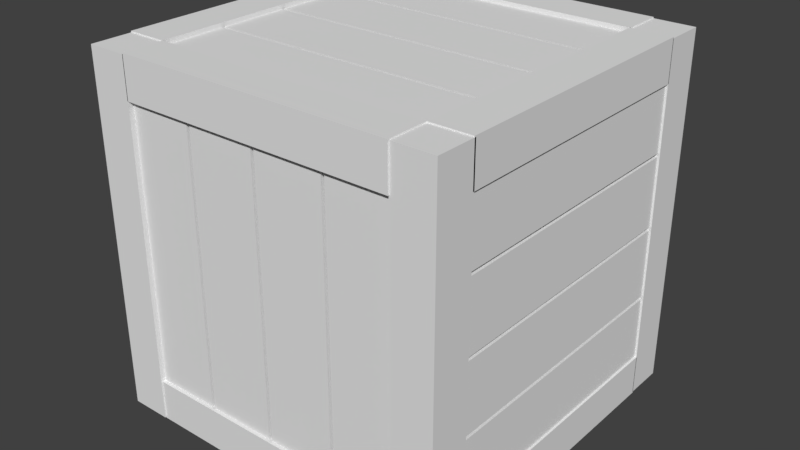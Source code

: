 # Source: SeparateBoxParts.blend  (saved by Blender 2.79.0; exported with 4.5.12 LTS)
import bpy
from mathutils import Matrix  # noqa: F401  (used for matrix-valued properties, if any)

bpy.ops.wm.read_factory_settings(use_empty=True)
scene = bpy.context.scene
scene.name = 'Scene'

# ---- collections
col_collection_1 = bpy.data.collections.new('Collection 1'); scene.collection.children.link(col_collection_1)

# ---- materials (node trees are filled in below, after node groups)
mat_material_001 = bpy.data.materials.new('Material.001')
mat_material_001.alpha_threshold = 0.0
mat_material_001.use_transparent_shadow = False
mat_material_001.roughness = 0.5
mat_material_001.line_color = (0.0, 0.0, 0.0, 1.0)

# ---- material node trees

# ---- world
world_world = bpy.data.worlds.new('World'); scene.world = world_world
world_world.color = (0.05088, 0.05088, 0.05088)
world_world.use_sun_shadow = False
world_world.sun_shadow_jitter_overblur = 0.0
world_world.cycles.sampling_method = 'MANUAL'

# ---- meshes
me_cube_036 = bpy.data.meshes.new('Cube.036')
me_cube_036.from_pydata([(0.8282, 0.8371, -0.8325), (0.8282, -0.8371, -0.8325), (1.076, 0.8371, -0.8325), (1.076, -0.8371, -0.8325), (0.8282, 0.8371, -1.081), (0.8282, -0.8371, -1.081), (1.076, 0.8371, -1.081), (1.076, -0.8371, -1.081)], [], [(0, 1, 3, 2), (2, 3, 7, 6), (6, 7, 5, 4), (4, 5, 1, 0), (2, 6, 4, 0), (7, 3, 1, 5)])
me_cube_036.materials.append(mat_material_001)
me_cube_036.use_remesh_preserve_volume = False
me_cube_036.use_remesh_preserve_attributes = False
me_cube_036.use_mirror_vertex_groups = False
me_cube_036.update()
me_cube_035 = bpy.data.meshes.new('Cube.035')
me_cube_035.from_pydata([(0.8282, 0.8371, 1.081), (0.8282, -0.8371, 1.081), (1.076, 0.8371, 1.081), (1.076, -0.8371, 1.081), (0.8282, 0.8371, 0.8325), (0.8282, -0.8371, 0.8325), (1.076, 0.8371, 0.8325), (1.076, -0.8371, 0.8325)], [], [(0, 1, 3, 2), (2, 3, 7, 6), (6, 7, 5, 4), (4, 5, 1, 0), (2, 6, 4, 0), (7, 3, 1, 5)])
me_cube_035.materials.append(mat_material_001)
me_cube_035.use_remesh_preserve_volume = False
me_cube_035.use_remesh_preserve_attributes = False
me_cube_035.use_mirror_vertex_groups = False
me_cube_035.update()
me_cube_034 = bpy.data.meshes.new('Cube.034')
me_cube_034.from_pydata([(-1.089, 0.8371, 1.081), (-1.089, -0.8371, 1.081), (-0.8412, 0.8371, 1.081), (-0.8412, -0.8371, 1.081), (-1.089, 0.8371, 0.8325), (-1.089, -0.8371, 0.8325), (-0.8412, 0.8371, 0.8325), (-0.8412, -0.8371, 0.8325)], [], [(0, 1, 3, 2), (2, 3, 7, 6), (6, 7, 5, 4), (4, 5, 1, 0), (2, 6, 4, 0), (7, 3, 1, 5)])
me_cube_034.materials.append(mat_material_001)
me_cube_034.use_remesh_preserve_volume = False
me_cube_034.use_remesh_preserve_attributes = False
me_cube_034.use_mirror_vertex_groups = False
me_cube_034.update()
me_cube_033 = bpy.data.meshes.new('Cube.033')
me_cube_033.from_pydata([(-0.841, -1.076, -0.8325), (0.8315, -1.076, -0.8325), (-0.841, -0.8282, -0.8325), (0.8315, -0.8282, -0.8325), (-0.841, -1.076, -1.081), (0.8315, -1.076, -1.081), (-0.841, -0.8282, -1.081), (0.8315, -0.8282, -1.081)], [], [(0, 1, 3, 2), (2, 3, 7, 6), (6, 7, 5, 4), (4, 5, 1, 0), (2, 6, 4, 0), (7, 3, 1, 5)])
me_cube_033.materials.append(mat_material_001)
me_cube_033.use_remesh_preserve_volume = False
me_cube_033.use_remesh_preserve_attributes = False
me_cube_033.use_mirror_vertex_groups = False
me_cube_033.update()
me_cube_032 = bpy.data.meshes.new('Cube.032')
me_cube_032.from_pydata([(-0.841, 0.8325, -0.8325), (0.8315, 0.8325, -0.8325), (-0.841, 1.081, -0.8325), (0.8315, 1.081, -0.8325), (-0.841, 0.8325, -1.081), (0.8315, 0.8325, -1.081), (-0.841, 1.081, -1.081), (0.8315, 1.081, -1.081)], [], [(0, 1, 3, 2), (2, 3, 7, 6), (6, 7, 5, 4), (4, 5, 1, 0), (2, 6, 4, 0), (7, 3, 1, 5)])
me_cube_032.materials.append(mat_material_001)
me_cube_032.use_remesh_preserve_volume = False
me_cube_032.use_remesh_preserve_attributes = False
me_cube_032.use_mirror_vertex_groups = False
me_cube_032.update()
me_cube_031 = bpy.data.meshes.new('Cube.031')
me_cube_031.from_pydata([(-0.841, 0.8325, 1.081), (0.8315, 0.8325, 1.081), (-0.841, 1.081, 1.081), (0.8315, 1.081, 1.081), (-0.841, 0.8325, 0.8325), (0.8315, 0.8325, 0.8325), (-0.841, 1.081, 0.8325), (0.8315, 1.081, 0.8325)], [], [(0, 1, 3, 2), (2, 3, 7, 6), (6, 7, 5, 4), (4, 5, 1, 0), (2, 6, 4, 0), (7, 3, 1, 5)])
me_cube_031.materials.append(mat_material_001)
me_cube_031.use_remesh_preserve_volume = False
me_cube_031.use_remesh_preserve_attributes = False
me_cube_031.use_mirror_vertex_groups = False
me_cube_031.update()
me_cube_030 = bpy.data.meshes.new('Cube.030')
me_cube_030.from_pydata([(-0.841, -1.085, 1.081), (0.8315, -1.085, 1.081), (-0.841, -0.8369, 1.081), (0.8315, -0.8369, 1.081), (-0.841, -1.085, 0.8325), (0.8315, -1.085, 0.8325), (-0.841, -0.8369, 0.8325), (0.8315, -0.8369, 0.8325)], [], [(0, 1, 3, 2), (2, 3, 7, 6), (6, 7, 5, 4), (4, 5, 1, 0), (2, 6, 4, 0), (7, 3, 1, 5)])
me_cube_030.materials.append(mat_material_001)
me_cube_030.use_remesh_preserve_volume = False
me_cube_030.use_remesh_preserve_attributes = False
me_cube_030.use_mirror_vertex_groups = False
me_cube_030.update()
me_cube_029 = bpy.data.meshes.new('Cube.029')
me_cube_029.from_pydata([(0.8282, -1.076, -1.074), (0.8282, -1.076, 1.074), (0.8282, -0.8282, -1.074), (0.8282, -0.8282, 1.074), (1.076, -1.076, -1.074), (1.076, -1.076, 1.074), (1.076, -0.8282, -1.074), (1.076, -0.8282, 1.074)], [], [(0, 1, 3, 2), (2, 3, 7, 6), (6, 7, 5, 4), (4, 5, 1, 0), (2, 6, 4, 0), (7, 3, 1, 5)])
me_cube_029.materials.append(mat_material_001)
me_cube_029.use_remesh_preserve_volume = False
me_cube_029.use_remesh_preserve_attributes = False
me_cube_029.use_mirror_vertex_groups = False
me_cube_029.update()
me_cube_028 = bpy.data.meshes.new('Cube.028')
me_cube_028.from_pydata([(0.8282, 0.8325, -1.074), (0.8282, 0.8325, 1.074), (0.8282, 1.081, -1.074), (0.8282, 1.081, 1.074), (1.076, 0.8325, -1.074), (1.076, 0.8325, 1.074), (1.076, 1.081, -1.074), (1.076, 1.081, 1.074)], [], [(0, 1, 3, 2), (2, 3, 7, 6), (6, 7, 5, 4), (4, 5, 1, 0), (2, 6, 4, 0), (7, 3, 1, 5)])
me_cube_028.materials.append(mat_material_001)
me_cube_028.use_remesh_preserve_volume = False
me_cube_028.use_remesh_preserve_attributes = False
me_cube_028.use_mirror_vertex_groups = False
me_cube_028.update()
me_cube_027 = bpy.data.meshes.new('Cube.027')
me_cube_027.from_pydata([(-1.085, 0.8325, -1.074), (-1.085, 0.8325, 1.074), (-1.085, 1.081, -1.074), (-1.085, 1.081, 1.074), (-0.8369, 0.8325, -1.074), (-0.8369, 0.8325, 1.074), (-0.8369, 1.081, -1.074), (-0.8369, 1.081, 1.074)], [], [(0, 1, 3, 2), (2, 3, 7, 6), (6, 7, 5, 4), (4, 5, 1, 0), (2, 6, 4, 0), (7, 3, 1, 5)])
me_cube_027.materials.append(mat_material_001)
me_cube_027.use_remesh_preserve_volume = False
me_cube_027.use_remesh_preserve_attributes = False
me_cube_027.use_mirror_vertex_groups = False
me_cube_027.update()
me_cube_026 = bpy.data.meshes.new('Cube.026')
me_cube_026.from_pydata([(-1.085, -1.085, -1.074), (-1.085, -1.085, 1.074), (-1.085, -0.8369, -1.074), (-1.085, -0.8369, 1.074), (-0.8369, -1.085, -1.074), (-0.8369, -1.085, 1.074), (-0.8369, -0.8369, -1.074), (-0.8369, -0.8369, 1.074)], [], [(0, 1, 3, 2), (2, 3, 7, 6), (6, 7, 5, 4), (4, 5, 1, 0), (2, 6, 4, 0), (7, 3, 1, 5)])
me_cube_026.materials.append(mat_material_001)
me_cube_026.use_remesh_preserve_volume = False
me_cube_026.use_remesh_preserve_attributes = False
me_cube_026.use_mirror_vertex_groups = False
me_cube_026.update()
me_cube_025 = bpy.data.meshes.new('Cube.025')
me_cube_025.from_pydata([(-0.8763, -0.8618, -1.055), (-0.8763, -0.8618, -0.9232), (-0.8763, -0.4465, -0.9232), (-0.8763, -0.4465, -1.055), (0.8814, -0.8618, -1.055), (0.8814, -0.8618, -0.9232), (0.8814, -0.4465, -0.9232), (0.8814, -0.4465, -1.055)], [], [(0, 1, 2, 3), (4, 7, 6, 5), (0, 4, 5, 1), (1, 5, 6, 2), (2, 6, 7, 3), (4, 0, 3, 7)])
me_cube_025.materials.append(mat_material_001)
me_cube_025.use_remesh_preserve_volume = False
me_cube_025.use_remesh_preserve_attributes = False
me_cube_025.use_mirror_vertex_groups = False
me_cube_025.update()
me_cube_024 = bpy.data.meshes.new('Cube.024')
me_cube_024.from_pydata([(-0.8763, -0.4257, -1.055), (-0.8763, -0.4257, -0.9232), (-0.8763, -0.01038, -0.9232), (-0.8763, -0.01038, -1.055), (0.8814, -0.4257, -1.055), (0.8814, -0.4257, -0.9232), (0.8814, -0.01038, -0.9232), (0.8814, -0.01038, -1.055)], [], [(0, 1, 2, 3), (4, 7, 6, 5), (0, 4, 5, 1), (1, 5, 6, 2), (2, 6, 7, 3), (4, 0, 3, 7)])
me_cube_024.materials.append(mat_material_001)
me_cube_024.use_remesh_preserve_volume = False
me_cube_024.use_remesh_preserve_attributes = False
me_cube_024.use_mirror_vertex_groups = False
me_cube_024.update()
me_cube_023 = bpy.data.meshes.new('Cube.023')
me_cube_023.from_pydata([(-0.8763, 0.01038, -1.055), (-0.8763, 0.01038, -0.9232), (-0.8763, 0.4257, -0.9232), (-0.8763, 0.4257, -1.055), (0.8814, 0.01038, -1.055), (0.8814, 0.01038, -0.9232), (0.8814, 0.4257, -0.9232), (0.8814, 0.4257, -1.055)], [], [(0, 1, 2, 3), (4, 7, 6, 5), (0, 4, 5, 1), (1, 5, 6, 2), (2, 6, 7, 3), (4, 0, 3, 7)])
me_cube_023.materials.append(mat_material_001)
me_cube_023.use_remesh_preserve_volume = False
me_cube_023.use_remesh_preserve_attributes = False
me_cube_023.use_mirror_vertex_groups = False
me_cube_023.update()
me_cube_022 = bpy.data.meshes.new('Cube.022')
me_cube_022.from_pydata([(-0.8763, 0.4465, -1.055), (-0.8763, 0.4465, -0.9232), (-0.8763, 0.8618, -0.9232), (-0.8763, 0.8618, -1.055), (0.8814, 0.4465, -1.055), (0.8814, 0.4465, -0.9232), (0.8814, 0.8618, -0.9232), (0.8814, 0.8618, -1.055)], [], [(0, 1, 2, 3), (4, 7, 6, 5), (0, 4, 5, 1), (1, 5, 6, 2), (2, 6, 7, 3), (4, 0, 3, 7)])
me_cube_022.materials.append(mat_material_001)
me_cube_022.use_remesh_preserve_volume = False
me_cube_022.use_remesh_preserve_attributes = False
me_cube_022.use_mirror_vertex_groups = False
me_cube_022.update()
me_cube_021 = bpy.data.meshes.new('Cube.021')
me_cube_021.from_pydata([(-0.8763, -0.8618, 0.9232), (-0.8763, -0.8618, 1.055), (-0.8763, -0.4465, 1.055), (-0.8763, -0.4465, 0.9232), (0.8814, -0.8618, 0.9232), (0.8814, -0.8618, 1.055), (0.8814, -0.4465, 1.055), (0.8814, -0.4465, 0.9232)], [], [(0, 1, 2, 3), (4, 7, 6, 5), (0, 4, 5, 1), (1, 5, 6, 2), (2, 6, 7, 3), (4, 0, 3, 7)])
me_cube_021.materials.append(mat_material_001)
me_cube_021.use_remesh_preserve_volume = False
me_cube_021.use_remesh_preserve_attributes = False
me_cube_021.use_mirror_vertex_groups = False
me_cube_021.update()
me_cube_020 = bpy.data.meshes.new('Cube.020')
me_cube_020.from_pydata([(-0.8763, -0.4257, 0.9232), (-0.8763, -0.4257, 1.055), (-0.8763, -0.01038, 1.055), (-0.8763, -0.01038, 0.9232), (0.8814, -0.4257, 0.9232), (0.8814, -0.4257, 1.055), (0.8814, -0.01038, 1.055), (0.8814, -0.01038, 0.9232)], [], [(0, 1, 2, 3), (4, 7, 6, 5), (0, 4, 5, 1), (1, 5, 6, 2), (2, 6, 7, 3), (4, 0, 3, 7)])
me_cube_020.materials.append(mat_material_001)
me_cube_020.use_remesh_preserve_volume = False
me_cube_020.use_remesh_preserve_attributes = False
me_cube_020.use_mirror_vertex_groups = False
me_cube_020.update()
me_cube_019 = bpy.data.meshes.new('Cube.019')
me_cube_019.from_pydata([(-0.8763, 0.01038, 0.9232), (-0.8763, 0.01038, 1.055), (-0.8763, 0.4257, 1.055), (-0.8763, 0.4257, 0.9232), (0.8814, 0.01038, 0.9232), (0.8814, 0.01038, 1.055), (0.8814, 0.4257, 1.055), (0.8814, 0.4257, 0.9232)], [], [(0, 1, 2, 3), (4, 7, 6, 5), (0, 4, 5, 1), (1, 5, 6, 2), (2, 6, 7, 3), (4, 0, 3, 7)])
me_cube_019.materials.append(mat_material_001)
me_cube_019.use_remesh_preserve_volume = False
me_cube_019.use_remesh_preserve_attributes = False
me_cube_019.use_mirror_vertex_groups = False
me_cube_019.update()
me_cube_018 = bpy.data.meshes.new('Cube.018')
me_cube_018.from_pydata([(-0.8763, 0.4465, 0.9232), (-0.8763, 0.4465, 1.055), (-0.8763, 0.8618, 1.055), (-0.8763, 0.8618, 0.9232), (0.8814, 0.4465, 0.9232), (0.8814, 0.4465, 1.055), (0.8814, 0.8618, 1.055), (0.8814, 0.8618, 0.9232)], [], [(0, 1, 2, 3), (4, 7, 6, 5), (0, 4, 5, 1), (1, 5, 6, 2), (2, 6, 7, 3), (4, 0, 3, 7)])
me_cube_018.materials.append(mat_material_001)
me_cube_018.use_remesh_preserve_volume = False
me_cube_018.use_remesh_preserve_attributes = False
me_cube_018.use_mirror_vertex_groups = False
me_cube_018.update()
me_cube_017 = bpy.data.meshes.new('Cube.017')
me_cube_017.from_pydata([(1.064, -0.8725, 0.8618), (0.932, -0.8725, 0.8618), (0.932, -0.8725, 0.4465), (1.064, -0.8725, 0.4465), (1.064, 0.8851, 0.8618), (0.932, 0.8851, 0.8618), (0.932, 0.8851, 0.4465), (1.064, 0.8851, 0.4465)], [], [(0, 1, 2, 3), (4, 7, 6, 5), (0, 4, 5, 1), (1, 5, 6, 2), (2, 6, 7, 3), (4, 0, 3, 7)])
me_cube_017.materials.append(mat_material_001)
me_cube_017.use_remesh_preserve_volume = False
me_cube_017.use_remesh_preserve_attributes = False
me_cube_017.use_mirror_vertex_groups = False
me_cube_017.update()
me_cube_016 = bpy.data.meshes.new('Cube.016')
me_cube_016.from_pydata([(1.064, -0.8725, 0.4257), (0.932, -0.8725, 0.4257), (0.932, -0.8725, 0.01038), (1.064, -0.8725, 0.01038), (1.064, 0.8851, 0.4257), (0.932, 0.8851, 0.4257), (0.932, 0.8851, 0.01038), (1.064, 0.8851, 0.01038)], [], [(0, 1, 2, 3), (4, 7, 6, 5), (0, 4, 5, 1), (1, 5, 6, 2), (2, 6, 7, 3), (4, 0, 3, 7)])
me_cube_016.materials.append(mat_material_001)
me_cube_016.use_remesh_preserve_volume = False
me_cube_016.use_remesh_preserve_attributes = False
me_cube_016.use_mirror_vertex_groups = False
me_cube_016.update()
me_cube_015 = bpy.data.meshes.new('Cube.015')
me_cube_015.from_pydata([(1.064, -0.8725, -0.01038), (0.932, -0.8725, -0.01038), (0.932, -0.8725, -0.4257), (1.064, -0.8725, -0.4257), (1.064, 0.8851, -0.01038), (0.932, 0.8851, -0.01038), (0.932, 0.8851, -0.4257), (1.064, 0.8851, -0.4257)], [], [(0, 1, 2, 3), (4, 7, 6, 5), (0, 4, 5, 1), (1, 5, 6, 2), (2, 6, 7, 3), (4, 0, 3, 7)])
me_cube_015.materials.append(mat_material_001)
me_cube_015.use_remesh_preserve_volume = False
me_cube_015.use_remesh_preserve_attributes = False
me_cube_015.use_mirror_vertex_groups = False
me_cube_015.update()
me_cube_014 = bpy.data.meshes.new('Cube.014')
me_cube_014.from_pydata([(1.064, -0.8725, -0.4465), (0.932, -0.8725, -0.4465), (0.932, -0.8725, -0.8618), (1.064, -0.8725, -0.8618), (1.064, 0.8851, -0.4465), (0.932, 0.8851, -0.4465), (0.932, 0.8851, -0.8618), (1.064, 0.8851, -0.8618)], [], [(0, 1, 2, 3), (4, 7, 6, 5), (0, 4, 5, 1), (1, 5, 6, 2), (2, 6, 7, 3), (4, 0, 3, 7)])
me_cube_014.materials.append(mat_material_001)
me_cube_014.use_remesh_preserve_volume = False
me_cube_014.use_remesh_preserve_attributes = False
me_cube_014.use_mirror_vertex_groups = False
me_cube_014.update()
me_cube_013 = bpy.data.meshes.new('Cube.013')
me_cube_013.from_pydata([(-0.9269, -0.8725, 0.8618), (-1.059, -0.8725, 0.8618), (-1.059, -0.8725, 0.4465), (-0.9269, -0.8725, 0.4465), (-0.9269, 0.8851, 0.8618), (-1.059, 0.8851, 0.8618), (-1.059, 0.8851, 0.4465), (-0.9269, 0.8851, 0.4465)], [], [(0, 1, 2, 3), (4, 7, 6, 5), (0, 4, 5, 1), (1, 5, 6, 2), (2, 6, 7, 3), (4, 0, 3, 7)])
me_cube_013.materials.append(mat_material_001)
me_cube_013.use_remesh_preserve_volume = False
me_cube_013.use_remesh_preserve_attributes = False
me_cube_013.use_mirror_vertex_groups = False
me_cube_013.update()
me_cube_012 = bpy.data.meshes.new('Cube.012')
me_cube_012.from_pydata([(-0.9269, -0.8725, 0.4257), (-1.059, -0.8725, 0.4257), (-1.059, -0.8725, 0.01038), (-0.9269, -0.8725, 0.01038), (-0.9269, 0.8851, 0.4257), (-1.059, 0.8851, 0.4257), (-1.059, 0.8851, 0.01038), (-0.9269, 0.8851, 0.01038)], [], [(0, 1, 2, 3), (4, 7, 6, 5), (0, 4, 5, 1), (1, 5, 6, 2), (2, 6, 7, 3), (4, 0, 3, 7)])
me_cube_012.materials.append(mat_material_001)
me_cube_012.use_remesh_preserve_volume = False
me_cube_012.use_remesh_preserve_attributes = False
me_cube_012.use_mirror_vertex_groups = False
me_cube_012.update()
me_cube_011 = bpy.data.meshes.new('Cube.011')
me_cube_011.from_pydata([(-0.9269, -0.8725, -0.01038), (-1.059, -0.8725, -0.01038), (-1.059, -0.8725, -0.4257), (-0.9269, -0.8725, -0.4257), (-0.9269, 0.8851, -0.01038), (-1.059, 0.8851, -0.01038), (-1.059, 0.8851, -0.4257), (-0.9269, 0.8851, -0.4257)], [], [(0, 1, 2, 3), (4, 7, 6, 5), (0, 4, 5, 1), (1, 5, 6, 2), (2, 6, 7, 3), (4, 0, 3, 7)])
me_cube_011.materials.append(mat_material_001)
me_cube_011.use_remesh_preserve_volume = False
me_cube_011.use_remesh_preserve_attributes = False
me_cube_011.use_mirror_vertex_groups = False
me_cube_011.update()
me_cube_010 = bpy.data.meshes.new('Cube.010')
me_cube_010.from_pydata([(-0.9269, -0.8725, -0.4465), (-1.059, -0.8725, -0.4465), (-1.059, -0.8725, -0.8618), (-0.9269, -0.8725, -0.8618), (-0.9269, 0.8851, -0.4465), (-1.059, 0.8851, -0.4465), (-1.059, 0.8851, -0.8618), (-0.9269, 0.8851, -0.8618)], [], [(0, 1, 2, 3), (4, 7, 6, 5), (0, 4, 5, 1), (1, 5, 6, 2), (2, 6, 7, 3), (4, 0, 3, 7)])
me_cube_010.materials.append(mat_material_001)
me_cube_010.use_remesh_preserve_volume = False
me_cube_010.use_remesh_preserve_attributes = False
me_cube_010.use_mirror_vertex_groups = False
me_cube_010.update()
me_cube_009 = bpy.data.meshes.new('Cube.009')
me_cube_009.from_pydata([(0.8644, 1.055, -0.8788), (0.8644, 0.9232, -0.8788), (0.449, 0.9232, -0.8788), (0.449, 1.055, -0.8788), (0.8644, 1.055, 0.8788), (0.8644, 0.9232, 0.8788), (0.449, 0.9232, 0.8788), (0.449, 1.055, 0.8788)], [], [(0, 1, 2, 3), (4, 7, 6, 5), (0, 4, 5, 1), (1, 5, 6, 2), (2, 6, 7, 3), (4, 0, 3, 7)])
me_cube_009.materials.append(mat_material_001)
me_cube_009.use_remesh_preserve_volume = False
me_cube_009.use_remesh_preserve_attributes = False
me_cube_009.use_mirror_vertex_groups = False
me_cube_009.update()
me_cube_008 = bpy.data.meshes.new('Cube.008')
me_cube_008.from_pydata([(0.4283, 1.055, -0.8788), (0.4283, 0.9232, -0.8788), (0.01293, 0.9232, -0.8788), (0.01293, 1.055, -0.8788), (0.4283, 1.055, 0.8788), (0.4283, 0.9232, 0.8788), (0.01293, 0.9232, 0.8788), (0.01293, 1.055, 0.8788)], [], [(0, 1, 2, 3), (4, 7, 6, 5), (0, 4, 5, 1), (1, 5, 6, 2), (2, 6, 7, 3), (4, 0, 3, 7)])
me_cube_008.materials.append(mat_material_001)
me_cube_008.use_remesh_preserve_volume = False
me_cube_008.use_remesh_preserve_attributes = False
me_cube_008.use_mirror_vertex_groups = False
me_cube_008.update()
me_cube_007 = bpy.data.meshes.new('Cube.007')
me_cube_007.from_pydata([(-0.007839, 1.055, -0.8788), (-0.007839, 0.9232, -0.8788), (-0.4232, 0.9232, -0.8788), (-0.4232, 1.055, -0.8788), (-0.007839, 1.055, 0.8788), (-0.007839, 0.9232, 0.8788), (-0.4232, 0.9232, 0.8788), (-0.4232, 1.055, 0.8788)], [], [(0, 1, 2, 3), (4, 7, 6, 5), (0, 4, 5, 1), (1, 5, 6, 2), (2, 6, 7, 3), (4, 0, 3, 7)])
me_cube_007.materials.append(mat_material_001)
me_cube_007.use_remesh_preserve_volume = False
me_cube_007.use_remesh_preserve_attributes = False
me_cube_007.use_mirror_vertex_groups = False
me_cube_007.update()
me_cube_006 = bpy.data.meshes.new('Cube.006')
me_cube_006.from_pydata([(-0.4439, 1.055, -0.8788), (-0.4439, 0.9232, -0.8788), (-0.8593, 0.9232, -0.8788), (-0.8593, 1.055, -0.8788), (-0.4439, 1.055, 0.8788), (-0.4439, 0.9232, 0.8788), (-0.8593, 0.9232, 0.8788), (-0.8593, 1.055, 0.8788)], [], [(0, 1, 2, 3), (4, 7, 6, 5), (0, 4, 5, 1), (1, 5, 6, 2), (2, 6, 7, 3), (4, 0, 3, 7)])
me_cube_006.materials.append(mat_material_001)
me_cube_006.use_remesh_preserve_volume = False
me_cube_006.use_remesh_preserve_attributes = False
me_cube_006.use_mirror_vertex_groups = False
me_cube_006.update()
me_cube_005 = bpy.data.meshes.new('Cube.005')
me_cube_005.from_pydata([(0.8644, -0.9232, -0.8788), (0.8644, -1.055, -0.8788), (0.449, -1.055, -0.8788), (0.449, -0.9232, -0.8788), (0.8644, -0.9232, 0.8788), (0.8644, -1.055, 0.8788), (0.449, -1.055, 0.8788), (0.449, -0.9232, 0.8788)], [], [(0, 1, 2, 3), (4, 7, 6, 5), (0, 4, 5, 1), (1, 5, 6, 2), (2, 6, 7, 3), (4, 0, 3, 7)])
me_cube_005.materials.append(mat_material_001)
me_cube_005.use_remesh_preserve_volume = False
me_cube_005.use_remesh_preserve_attributes = False
me_cube_005.use_mirror_vertex_groups = False
me_cube_005.update()
me_cube_004 = bpy.data.meshes.new('Cube.004')
me_cube_004.from_pydata([(0.4283, -0.9232, -0.8788), (0.4283, -1.055, -0.8788), (0.01293, -1.055, -0.8788), (0.01293, -0.9232, -0.8788), (0.4283, -0.9232, 0.8788), (0.4283, -1.055, 0.8788), (0.01293, -1.055, 0.8788), (0.01293, -0.9232, 0.8788)], [], [(0, 1, 2, 3), (4, 7, 6, 5), (0, 4, 5, 1), (1, 5, 6, 2), (2, 6, 7, 3), (4, 0, 3, 7)])
me_cube_004.materials.append(mat_material_001)
me_cube_004.use_remesh_preserve_volume = False
me_cube_004.use_remesh_preserve_attributes = False
me_cube_004.use_mirror_vertex_groups = False
me_cube_004.update()
me_cube_003 = bpy.data.meshes.new('Cube.003')
me_cube_003.from_pydata([(-0.007839, -0.9232, -0.8788), (-0.007839, -1.055, -0.8788), (-0.4232, -1.055, -0.8788), (-0.4232, -0.9232, -0.8788), (-0.007839, -0.9232, 0.8788), (-0.007839, -1.055, 0.8788), (-0.4232, -1.055, 0.8788), (-0.4232, -0.9232, 0.8788)], [], [(0, 1, 2, 3), (4, 7, 6, 5), (0, 4, 5, 1), (1, 5, 6, 2), (2, 6, 7, 3), (4, 0, 3, 7)])
me_cube_003.materials.append(mat_material_001)
me_cube_003.use_remesh_preserve_volume = False
me_cube_003.use_remesh_preserve_attributes = False
me_cube_003.use_mirror_vertex_groups = False
me_cube_003.update()
me_cube_002 = bpy.data.meshes.new('Cube.002')
me_cube_002.from_pydata([(-0.4439, -0.9232, -0.8788), (-0.4439, -1.055, -0.8788), (-0.8593, -1.055, -0.8788), (-0.8593, -0.9232, -0.8788), (-0.4439, -0.9232, 0.8788), (-0.4439, -1.055, 0.8788), (-0.8593, -1.055, 0.8788), (-0.8593, -0.9232, 0.8788)], [], [(0, 1, 2, 3), (4, 7, 6, 5), (0, 4, 5, 1), (1, 5, 6, 2), (2, 6, 7, 3), (4, 0, 3, 7)])
me_cube_002.materials.append(mat_material_001)
me_cube_002.use_remesh_preserve_volume = False
me_cube_002.use_remesh_preserve_attributes = False
me_cube_002.use_mirror_vertex_groups = False
me_cube_002.update()
me_cube_001 = bpy.data.meshes.new('Cube.001')
me_cube_001.from_pydata([(-1.081, 0.8371, -0.8325), (-1.081, -0.8371, -0.8325), (-0.8325, 0.8371, -0.8325), (-0.8325, -0.8371, -0.8325), (-1.081, 0.8371, -1.081), (-1.081, -0.8371, -1.081), (-0.8325, 0.8371, -1.081), (-0.8325, -0.8371, -1.081)], [], [(0, 1, 3, 2), (2, 3, 7, 6), (6, 7, 5, 4), (4, 5, 1, 0), (2, 6, 4, 0), (7, 3, 1, 5)])
me_cube_001.materials.append(mat_material_001)
me_cube_001.use_remesh_preserve_volume = False
me_cube_001.use_remesh_preserve_attributes = False
me_cube_001.use_mirror_vertex_groups = False
me_cube_001.update()

# ---- objects
ob_cube_035 = bpy.data.objects.new('Cube.035', me_cube_036)
ob_cube_034 = bpy.data.objects.new('Cube.034', me_cube_035)
ob_cube_033 = bpy.data.objects.new('Cube.033', me_cube_034)
ob_cube_032 = bpy.data.objects.new('Cube.032', me_cube_033)
ob_cube_031 = bpy.data.objects.new('Cube.031', me_cube_032)
ob_cube_030 = bpy.data.objects.new('Cube.030', me_cube_031)
ob_cube_029 = bpy.data.objects.new('Cube.029', me_cube_030)
ob_cube_028 = bpy.data.objects.new('Cube.028', me_cube_029)
ob_cube_027 = bpy.data.objects.new('Cube.027', me_cube_028)
ob_cube_026 = bpy.data.objects.new('Cube.026', me_cube_027)
ob_cube_025 = bpy.data.objects.new('Cube.025', me_cube_026)
ob_cube_024 = bpy.data.objects.new('Cube.024', me_cube_025)
ob_cube_023 = bpy.data.objects.new('Cube.023', me_cube_024)
ob_cube_022 = bpy.data.objects.new('Cube.022', me_cube_023)
ob_cube_021 = bpy.data.objects.new('Cube.021', me_cube_022)
ob_cube_020 = bpy.data.objects.new('Cube.020', me_cube_021)
ob_cube_019 = bpy.data.objects.new('Cube.019', me_cube_020)
ob_cube_018 = bpy.data.objects.new('Cube.018', me_cube_019)
ob_cube_017 = bpy.data.objects.new('Cube.017', me_cube_018)
ob_cube_016 = bpy.data.objects.new('Cube.016', me_cube_017)
ob_cube_015 = bpy.data.objects.new('Cube.015', me_cube_016)
ob_cube_014 = bpy.data.objects.new('Cube.014', me_cube_015)
ob_cube_013 = bpy.data.objects.new('Cube.013', me_cube_014)
ob_cube_012 = bpy.data.objects.new('Cube.012', me_cube_013)
ob_cube_011 = bpy.data.objects.new('Cube.011', me_cube_012)
ob_cube_010 = bpy.data.objects.new('Cube.010', me_cube_011)
ob_cube_009 = bpy.data.objects.new('Cube.009', me_cube_010)
ob_cube_008 = bpy.data.objects.new('Cube.008', me_cube_009)
ob_cube_007 = bpy.data.objects.new('Cube.007', me_cube_008)
ob_cube_006 = bpy.data.objects.new('Cube.006', me_cube_007)
ob_cube_005 = bpy.data.objects.new('Cube.005', me_cube_006)
ob_cube_004 = bpy.data.objects.new('Cube.004', me_cube_005)
ob_cube_003 = bpy.data.objects.new('Cube.003', me_cube_004)
ob_cube_002 = bpy.data.objects.new('Cube.002', me_cube_003)
ob_cube_001 = bpy.data.objects.new('Cube.001', me_cube_002)
ob_cube = bpy.data.objects.new('Cube', me_cube_001)

# ---- transforms, parenting, visibility, modifiers, constraints
ob_cube_035.location = (0.0, 0.0, 0.0)
ob_cube_035.lock_rotations_4d = False
ob_cube_035.empty_display_type = 'ARROWS'
ob_cube_035.lineart.crease_threshold = 0.0
ob_cube_034.location = (0.0, 0.0, 0.0)
ob_cube_034.lock_rotations_4d = False
ob_cube_034.empty_display_type = 'ARROWS'
ob_cube_034.lineart.crease_threshold = 0.0
ob_cube_033.location = (0.0, 0.0, 0.0)
ob_cube_033.lock_rotations_4d = False
ob_cube_033.empty_display_type = 'ARROWS'
ob_cube_033.lineart.crease_threshold = 0.0
ob_cube_032.location = (0.0, 0.0, 0.0)
ob_cube_032.lock_rotations_4d = False
ob_cube_032.empty_display_type = 'ARROWS'
ob_cube_032.lineart.crease_threshold = 0.0
ob_cube_031.location = (0.0, 0.0, 0.0)
ob_cube_031.lock_rotations_4d = False
ob_cube_031.empty_display_type = 'ARROWS'
ob_cube_031.lineart.crease_threshold = 0.0
ob_cube_030.location = (0.0, 0.0, 0.0)
ob_cube_030.lock_rotations_4d = False
ob_cube_030.empty_display_type = 'ARROWS'
ob_cube_030.lineart.crease_threshold = 0.0
ob_cube_029.location = (0.0, 0.0, 0.0)
ob_cube_029.lock_rotations_4d = False
ob_cube_029.empty_display_type = 'ARROWS'
ob_cube_029.lineart.crease_threshold = 0.0
ob_cube_028.location = (0.0, 0.0, 0.0)
ob_cube_028.lock_rotations_4d = False
ob_cube_028.empty_display_type = 'ARROWS'
ob_cube_028.lineart.crease_threshold = 0.0
ob_cube_027.location = (0.0, 0.0, 0.0)
ob_cube_027.lock_rotations_4d = False
ob_cube_027.empty_display_type = 'ARROWS'
ob_cube_027.lineart.crease_threshold = 0.0
ob_cube_026.location = (0.0, 0.0, 0.0)
ob_cube_026.lock_rotations_4d = False
ob_cube_026.empty_display_type = 'ARROWS'
ob_cube_026.lineart.crease_threshold = 0.0
ob_cube_025.location = (0.0, 0.0, 0.0)
ob_cube_025.lock_rotations_4d = False
ob_cube_025.empty_display_type = 'ARROWS'
ob_cube_025.lineart.crease_threshold = 0.0
ob_cube_024.location = (0.0, 0.0, 0.0)
ob_cube_024.lock_rotations_4d = False
ob_cube_024.empty_display_type = 'ARROWS'
ob_cube_024.lineart.crease_threshold = 0.0
ob_cube_023.location = (0.0, 0.0, 0.0)
ob_cube_023.lock_rotations_4d = False
ob_cube_023.empty_display_type = 'ARROWS'
ob_cube_023.lineart.crease_threshold = 0.0
ob_cube_022.location = (0.0, 0.0, 0.0)
ob_cube_022.lock_rotations_4d = False
ob_cube_022.empty_display_type = 'ARROWS'
ob_cube_022.lineart.crease_threshold = 0.0
ob_cube_021.location = (0.0, 0.0, 0.0)
ob_cube_021.lock_rotations_4d = False
ob_cube_021.empty_display_type = 'ARROWS'
ob_cube_021.lineart.crease_threshold = 0.0
ob_cube_020.location = (0.0, 0.0, 0.0)
ob_cube_020.lock_rotations_4d = False
ob_cube_020.empty_display_type = 'ARROWS'
ob_cube_020.lineart.crease_threshold = 0.0
ob_cube_019.location = (0.0, 0.0, 0.0)
ob_cube_019.lock_rotations_4d = False
ob_cube_019.empty_display_type = 'ARROWS'
ob_cube_019.lineart.crease_threshold = 0.0
ob_cube_018.location = (0.0, 0.0, 0.0)
ob_cube_018.lock_rotations_4d = False
ob_cube_018.empty_display_type = 'ARROWS'
ob_cube_018.lineart.crease_threshold = 0.0
ob_cube_017.location = (0.0, 0.0, 0.0)
ob_cube_017.lock_rotations_4d = False
ob_cube_017.empty_display_type = 'ARROWS'
ob_cube_017.lineart.crease_threshold = 0.0
ob_cube_016.location = (0.0, 0.0, 0.0)
ob_cube_016.lock_rotations_4d = False
ob_cube_016.empty_display_type = 'ARROWS'
ob_cube_016.lineart.crease_threshold = 0.0
ob_cube_015.location = (0.0, 0.0, 0.0)
ob_cube_015.lock_rotations_4d = False
ob_cube_015.empty_display_type = 'ARROWS'
ob_cube_015.lineart.crease_threshold = 0.0
ob_cube_014.location = (0.0, 0.0, 0.0)
ob_cube_014.lock_rotations_4d = False
ob_cube_014.empty_display_type = 'ARROWS'
ob_cube_014.lineart.crease_threshold = 0.0
ob_cube_013.location = (0.0, 0.0, 0.0)
ob_cube_013.lock_rotations_4d = False
ob_cube_013.empty_display_type = 'ARROWS'
ob_cube_013.lineart.crease_threshold = 0.0
ob_cube_012.location = (0.0, 0.0, 0.0)
ob_cube_012.lock_rotations_4d = False
ob_cube_012.empty_display_type = 'ARROWS'
ob_cube_012.lineart.crease_threshold = 0.0
ob_cube_011.location = (0.0, 0.0, 0.0)
ob_cube_011.lock_rotations_4d = False
ob_cube_011.empty_display_type = 'ARROWS'
ob_cube_011.lineart.crease_threshold = 0.0
ob_cube_010.location = (0.0, 0.0, 0.0)
ob_cube_010.lock_rotations_4d = False
ob_cube_010.empty_display_type = 'ARROWS'
ob_cube_010.lineart.crease_threshold = 0.0
ob_cube_009.location = (0.0, 0.0, 0.0)
ob_cube_009.lock_rotations_4d = False
ob_cube_009.empty_display_type = 'ARROWS'
ob_cube_009.lineart.crease_threshold = 0.0
ob_cube_008.location = (0.0, 0.0, 0.0)
ob_cube_008.lock_rotations_4d = False
ob_cube_008.empty_display_type = 'ARROWS'
ob_cube_008.lineart.crease_threshold = 0.0
ob_cube_007.location = (0.0, 0.0, 0.0)
ob_cube_007.lock_rotations_4d = False
ob_cube_007.empty_display_type = 'ARROWS'
ob_cube_007.lineart.crease_threshold = 0.0
ob_cube_006.location = (0.0, 0.0, 0.0)
ob_cube_006.lock_rotations_4d = False
ob_cube_006.empty_display_type = 'ARROWS'
ob_cube_006.lineart.crease_threshold = 0.0
ob_cube_005.location = (0.0, 0.0, 0.0)
ob_cube_005.lock_rotations_4d = False
ob_cube_005.empty_display_type = 'ARROWS'
ob_cube_005.lineart.crease_threshold = 0.0
ob_cube_004.location = (0.0, 0.0, 0.0)
ob_cube_004.lock_rotations_4d = False
ob_cube_004.empty_display_type = 'ARROWS'
ob_cube_004.lineart.crease_threshold = 0.0
ob_cube_003.location = (0.0, 0.0, 0.0)
ob_cube_003.lock_rotations_4d = False
ob_cube_003.empty_display_type = 'ARROWS'
ob_cube_003.lineart.crease_threshold = 0.0
ob_cube_002.location = (0.0, 0.0, 0.0)
ob_cube_002.lock_rotations_4d = False
ob_cube_002.empty_display_type = 'ARROWS'
ob_cube_002.lineart.crease_threshold = 0.0
ob_cube_001.location = (0.0, 0.0, 0.0)
ob_cube_001.lock_rotations_4d = False
ob_cube_001.empty_display_type = 'ARROWS'
ob_cube_001.lineart.crease_threshold = 0.0
ob_cube.location = (0.0, 0.0, 0.0)
ob_cube.lock_rotations_4d = False
ob_cube.empty_display_type = 'ARROWS'
ob_cube.lineart.crease_threshold = 0.0

# ---- collection membership
col_collection_1.objects.link(ob_cube_035)
col_collection_1.objects.link(ob_cube_034)
col_collection_1.objects.link(ob_cube_033)
col_collection_1.objects.link(ob_cube_032)
col_collection_1.objects.link(ob_cube_031)
col_collection_1.objects.link(ob_cube_030)
col_collection_1.objects.link(ob_cube_029)
col_collection_1.objects.link(ob_cube_028)
col_collection_1.objects.link(ob_cube_027)
col_collection_1.objects.link(ob_cube_026)
col_collection_1.objects.link(ob_cube_025)
col_collection_1.objects.link(ob_cube_024)
col_collection_1.objects.link(ob_cube_023)
col_collection_1.objects.link(ob_cube_022)
col_collection_1.objects.link(ob_cube_021)
col_collection_1.objects.link(ob_cube_020)
col_collection_1.objects.link(ob_cube_019)
col_collection_1.objects.link(ob_cube_018)
col_collection_1.objects.link(ob_cube_017)
col_collection_1.objects.link(ob_cube_016)
col_collection_1.objects.link(ob_cube_015)
col_collection_1.objects.link(ob_cube_014)
col_collection_1.objects.link(ob_cube_013)
col_collection_1.objects.link(ob_cube_012)
col_collection_1.objects.link(ob_cube_011)
col_collection_1.objects.link(ob_cube_010)
col_collection_1.objects.link(ob_cube_009)
col_collection_1.objects.link(ob_cube_008)
col_collection_1.objects.link(ob_cube_007)
col_collection_1.objects.link(ob_cube_006)
col_collection_1.objects.link(ob_cube_005)
col_collection_1.objects.link(ob_cube_004)
col_collection_1.objects.link(ob_cube_003)
col_collection_1.objects.link(ob_cube_002)
col_collection_1.objects.link(ob_cube_001)
col_collection_1.objects.link(ob_cube)

# ---- scene / render settings (as saved in the file)
scene.frame_start = 1; scene.frame_end = 250; scene.frame_set(1)
scene.render.engine = 'BLENDER_EEVEE_NEXT'
scene.render.resolution_percentage = 50
scene.render.dither_intensity = 0.0
scene.cycles.use_denoising = False
scene.cycles.samples = 128
scene.cycles.sampling_pattern = 'TABULATED_SOBOL'
scene.cycles.use_adaptive_sampling = False
scene.cycles.use_light_tree = False
scene.cycles.blur_glossy = 0.0
scene.cycles.sample_clamp_indirect = 0.0
scene.view_settings.view_transform = 'Standard'
bpy.context.view_layer.update()

# ---- added for rendering (the .blend has no active camera and no usable light): camera, sun
cam_auto = bpy.data.cameras.new('AutoCamera')
cam_auto.lens = 50.0
cam_auto.sensor_width = 36.0
cam_auto.clip_end = 1000.0
ob_auto_camera = bpy.data.objects.new('AutoCamera', cam_auto)
scene.collection.objects.link(ob_auto_camera)
ob_auto_camera.location = (3.46165, -4.16398, 2.77454)
ob_auto_camera.rotation_euler = (1.09748, -7.21219e-08, 0.694738)
scene.camera = ob_auto_camera
light_auto_sun = bpy.data.lights.new('AutoSun', 'SUN')
light_auto_sun.energy = 3.0
light_auto_sun.angle = 0.0523599
ob_auto_sun = bpy.data.objects.new('AutoSun', light_auto_sun)
scene.collection.objects.link(ob_auto_sun)
ob_auto_sun.rotation_euler = (0.872665, 0.174533, 0.523599)
bpy.context.view_layer.update()
